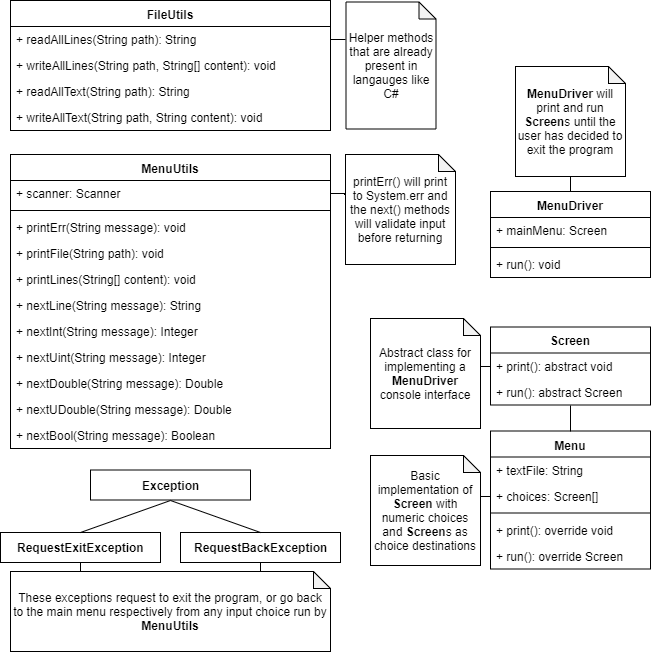

The diagram above was exported from draw.io. Its source (the exported page's mxGraphModel, read from the mxfile embedded in the PNG):
<mxGraphModel dx="1058" dy="808" grid="1" gridSize="10" guides="1" tooltips="1" connect="1" arrows="1" fold="1" page="1" pageScale="1" pageWidth="850" pageHeight="1100" math="0" shadow="0">
  <root>
    <mxCell id="0" />
    <mxCell id="1" parent="0" />
    <mxCell id="GV9F6arX5ogKcM-GXYzU-1" value="FileUtils&#10;" style="swimlane;fontStyle=1;childLayout=stackLayout;horizontal=1;startSize=26;fillColor=none;horizontalStack=0;resizeParent=1;resizeParentMax=0;resizeLast=0;collapsible=1;marginBottom=0;verticalAlign=top;" parent="1" vertex="1">
      <mxGeometry x="40" y="33" width="320" height="130" as="geometry" />
    </mxCell>
    <mxCell id="GV9F6arX5ogKcM-GXYzU-2" value="+ readAllLines(String path): String&#10;" style="text;strokeColor=none;fillColor=none;align=left;verticalAlign=top;spacingLeft=4;spacingRight=4;overflow=hidden;rotatable=0;points=[[0,0.5],[1,0.5]];portConstraint=eastwest;" parent="GV9F6arX5ogKcM-GXYzU-1" vertex="1">
      <mxGeometry y="26" width="320" height="26" as="geometry" />
    </mxCell>
    <mxCell id="GV9F6arX5ogKcM-GXYzU-3" value="+ writeAllLines(String path, String[] content): void" style="text;strokeColor=none;fillColor=none;align=left;verticalAlign=top;spacingLeft=4;spacingRight=4;overflow=hidden;rotatable=0;points=[[0,0.5],[1,0.5]];portConstraint=eastwest;" parent="GV9F6arX5ogKcM-GXYzU-1" vertex="1">
      <mxGeometry y="52" width="320" height="26" as="geometry" />
    </mxCell>
    <mxCell id="GV9F6arX5ogKcM-GXYzU-5" value="+ readAllText(String path): String&#10;&#10;&#10;" style="text;strokeColor=none;fillColor=none;align=left;verticalAlign=top;spacingLeft=4;spacingRight=4;overflow=hidden;rotatable=0;points=[[0,0.5],[1,0.5]];portConstraint=eastwest;" parent="GV9F6arX5ogKcM-GXYzU-1" vertex="1">
      <mxGeometry y="78" width="320" height="26" as="geometry" />
    </mxCell>
    <mxCell id="GV9F6arX5ogKcM-GXYzU-4" value="+ writeAllText(String path, String content): void&#10;&#10;&#10;" style="text;strokeColor=none;fillColor=none;align=left;verticalAlign=top;spacingLeft=4;spacingRight=4;overflow=hidden;rotatable=0;points=[[0,0.5],[1,0.5]];portConstraint=eastwest;" parent="GV9F6arX5ogKcM-GXYzU-1" vertex="1">
      <mxGeometry y="104" width="320" height="26" as="geometry" />
    </mxCell>
    <mxCell id="GV9F6arX5ogKcM-GXYzU-6" value="MenuUtils" style="swimlane;fontStyle=1;align=center;verticalAlign=top;childLayout=stackLayout;horizontal=1;startSize=26;horizontalStack=0;resizeParent=1;resizeParentMax=0;resizeLast=0;collapsible=1;marginBottom=0;" parent="1" vertex="1">
      <mxGeometry x="40" y="187" width="320" height="294" as="geometry" />
    </mxCell>
    <mxCell id="GV9F6arX5ogKcM-GXYzU-7" value="+ scanner: Scanner" style="text;strokeColor=none;fillColor=none;align=left;verticalAlign=top;spacingLeft=4;spacingRight=4;overflow=hidden;rotatable=0;points=[[0,0.5],[1,0.5]];portConstraint=eastwest;" parent="GV9F6arX5ogKcM-GXYzU-6" vertex="1">
      <mxGeometry y="26" width="320" height="26" as="geometry" />
    </mxCell>
    <mxCell id="GV9F6arX5ogKcM-GXYzU-8" value="" style="line;strokeWidth=1;fillColor=none;align=left;verticalAlign=middle;spacingTop=-1;spacingLeft=3;spacingRight=3;rotatable=0;labelPosition=right;points=[];portConstraint=eastwest;" parent="GV9F6arX5ogKcM-GXYzU-6" vertex="1">
      <mxGeometry y="52" width="320" height="8" as="geometry" />
    </mxCell>
    <mxCell id="GV9F6arX5ogKcM-GXYzU-9" value="+ printErr(String message): void" style="text;strokeColor=none;fillColor=none;align=left;verticalAlign=top;spacingLeft=4;spacingRight=4;overflow=hidden;rotatable=0;points=[[0,0.5],[1,0.5]];portConstraint=eastwest;" parent="GV9F6arX5ogKcM-GXYzU-6" vertex="1">
      <mxGeometry y="60" width="320" height="26" as="geometry" />
    </mxCell>
    <mxCell id="GV9F6arX5ogKcM-GXYzU-55" value="+ printFile(String path): void" style="text;strokeColor=none;fillColor=none;align=left;verticalAlign=top;spacingLeft=4;spacingRight=4;overflow=hidden;rotatable=0;points=[[0,0.5],[1,0.5]];portConstraint=eastwest;" parent="GV9F6arX5ogKcM-GXYzU-6" vertex="1">
      <mxGeometry y="86" width="320" height="26" as="geometry" />
    </mxCell>
    <mxCell id="GV9F6arX5ogKcM-GXYzU-56" value="+ printLines(String[] content): void" style="text;strokeColor=none;fillColor=none;align=left;verticalAlign=top;spacingLeft=4;spacingRight=4;overflow=hidden;rotatable=0;points=[[0,0.5],[1,0.5]];portConstraint=eastwest;" parent="GV9F6arX5ogKcM-GXYzU-6" vertex="1">
      <mxGeometry y="112" width="320" height="26" as="geometry" />
    </mxCell>
    <mxCell id="GV9F6arX5ogKcM-GXYzU-10" value="+ nextLine(String message): String" style="text;strokeColor=none;fillColor=none;align=left;verticalAlign=top;spacingLeft=4;spacingRight=4;overflow=hidden;rotatable=0;points=[[0,0.5],[1,0.5]];portConstraint=eastwest;" parent="GV9F6arX5ogKcM-GXYzU-6" vertex="1">
      <mxGeometry y="138" width="320" height="26" as="geometry" />
    </mxCell>
    <mxCell id="GV9F6arX5ogKcM-GXYzU-11" value="+ nextInt(String message): Integer&#10;" style="text;strokeColor=none;fillColor=none;align=left;verticalAlign=top;spacingLeft=4;spacingRight=4;overflow=hidden;rotatable=0;points=[[0,0.5],[1,0.5]];portConstraint=eastwest;" parent="GV9F6arX5ogKcM-GXYzU-6" vertex="1">
      <mxGeometry y="164" width="320" height="26" as="geometry" />
    </mxCell>
    <mxCell id="GV9F6arX5ogKcM-GXYzU-16" value="+ nextUint(String message): Integer&#10;" style="text;strokeColor=none;fillColor=none;align=left;verticalAlign=top;spacingLeft=4;spacingRight=4;overflow=hidden;rotatable=0;points=[[0,0.5],[1,0.5]];portConstraint=eastwest;" parent="GV9F6arX5ogKcM-GXYzU-6" vertex="1">
      <mxGeometry y="190" width="320" height="26" as="geometry" />
    </mxCell>
    <mxCell id="GV9F6arX5ogKcM-GXYzU-12" value="+ nextDouble(String message): Double&#10;" style="text;strokeColor=none;fillColor=none;align=left;verticalAlign=top;spacingLeft=4;spacingRight=4;overflow=hidden;rotatable=0;points=[[0,0.5],[1,0.5]];portConstraint=eastwest;" parent="GV9F6arX5ogKcM-GXYzU-6" vertex="1">
      <mxGeometry y="216" width="320" height="26" as="geometry" />
    </mxCell>
    <mxCell id="GV9F6arX5ogKcM-GXYzU-15" value="+ nextUDouble(String message): Double&#10;" style="text;strokeColor=none;fillColor=none;align=left;verticalAlign=top;spacingLeft=4;spacingRight=4;overflow=hidden;rotatable=0;points=[[0,0.5],[1,0.5]];portConstraint=eastwest;" parent="GV9F6arX5ogKcM-GXYzU-6" vertex="1">
      <mxGeometry y="242" width="320" height="26" as="geometry" />
    </mxCell>
    <mxCell id="GV9F6arX5ogKcM-GXYzU-14" value="+ nextBool(String message): Boolean&#10;" style="text;strokeColor=none;fillColor=none;align=left;verticalAlign=top;spacingLeft=4;spacingRight=4;overflow=hidden;rotatable=0;points=[[0,0.5],[1,0.5]];portConstraint=eastwest;" parent="GV9F6arX5ogKcM-GXYzU-6" vertex="1">
      <mxGeometry y="268" width="320" height="26" as="geometry" />
    </mxCell>
    <mxCell id="GV9F6arX5ogKcM-GXYzU-17" value="Menu&#10;" style="swimlane;fontStyle=1;align=center;verticalAlign=top;childLayout=stackLayout;horizontal=1;startSize=26;horizontalStack=0;resizeParent=1;resizeParentMax=0;resizeLast=0;collapsible=1;marginBottom=0;" parent="1" vertex="1">
      <mxGeometry x="520" y="463.5" width="160" height="138" as="geometry" />
    </mxCell>
    <mxCell id="GV9F6arX5ogKcM-GXYzU-18" value="+ textFile: String" style="text;strokeColor=none;fillColor=none;align=left;verticalAlign=top;spacingLeft=4;spacingRight=4;overflow=hidden;rotatable=0;points=[[0,0.5],[1,0.5]];portConstraint=eastwest;" parent="GV9F6arX5ogKcM-GXYzU-17" vertex="1">
      <mxGeometry y="26" width="160" height="26" as="geometry" />
    </mxCell>
    <mxCell id="GV9F6arX5ogKcM-GXYzU-25" value="+ choices: Screen[]&#10;" style="text;strokeColor=none;fillColor=none;align=left;verticalAlign=top;spacingLeft=4;spacingRight=4;overflow=hidden;rotatable=0;points=[[0,0.5],[1,0.5]];portConstraint=eastwest;" parent="GV9F6arX5ogKcM-GXYzU-17" vertex="1">
      <mxGeometry y="52" width="160" height="26" as="geometry" />
    </mxCell>
    <mxCell id="GV9F6arX5ogKcM-GXYzU-19" value="" style="line;strokeWidth=1;fillColor=none;align=left;verticalAlign=middle;spacingTop=-1;spacingLeft=3;spacingRight=3;rotatable=0;labelPosition=right;points=[];portConstraint=eastwest;" parent="GV9F6arX5ogKcM-GXYzU-17" vertex="1">
      <mxGeometry y="78" width="160" height="8" as="geometry" />
    </mxCell>
    <mxCell id="GV9F6arX5ogKcM-GXYzU-20" value="+ print(): override void" style="text;strokeColor=none;fillColor=none;align=left;verticalAlign=top;spacingLeft=4;spacingRight=4;overflow=hidden;rotatable=0;points=[[0,0.5],[1,0.5]];portConstraint=eastwest;" parent="GV9F6arX5ogKcM-GXYzU-17" vertex="1">
      <mxGeometry y="86" width="160" height="26" as="geometry" />
    </mxCell>
    <mxCell id="GV9F6arX5ogKcM-GXYzU-26" value="+ run(): override Screen" style="text;strokeColor=none;fillColor=none;align=left;verticalAlign=top;spacingLeft=4;spacingRight=4;overflow=hidden;rotatable=0;points=[[0,0.5],[1,0.5]];portConstraint=eastwest;" parent="GV9F6arX5ogKcM-GXYzU-17" vertex="1">
      <mxGeometry y="112" width="160" height="26" as="geometry" />
    </mxCell>
    <mxCell id="GV9F6arX5ogKcM-GXYzU-21" value="Screen" style="swimlane;fontStyle=1;childLayout=stackLayout;horizontal=1;startSize=26;fillColor=none;horizontalStack=0;resizeParent=1;resizeParentMax=0;resizeLast=0;collapsible=1;marginBottom=0;" parent="1" vertex="1">
      <mxGeometry x="520" y="359.5" width="160" height="78" as="geometry">
        <mxRectangle x="400" y="200" width="70" height="26" as="alternateBounds" />
      </mxGeometry>
    </mxCell>
    <mxCell id="GV9F6arX5ogKcM-GXYzU-22" value="+ print(): abstract void" style="text;strokeColor=none;fillColor=none;align=left;verticalAlign=top;spacingLeft=4;spacingRight=4;overflow=hidden;rotatable=0;points=[[0,0.5],[1,0.5]];portConstraint=eastwest;" parent="GV9F6arX5ogKcM-GXYzU-21" vertex="1">
      <mxGeometry y="26" width="160" height="26" as="geometry" />
    </mxCell>
    <mxCell id="GV9F6arX5ogKcM-GXYzU-23" value="+ run(): abstract Screen" style="text;strokeColor=none;fillColor=none;align=left;verticalAlign=top;spacingLeft=4;spacingRight=4;overflow=hidden;rotatable=0;points=[[0,0.5],[1,0.5]];portConstraint=eastwest;" parent="GV9F6arX5ogKcM-GXYzU-21" vertex="1">
      <mxGeometry y="52" width="160" height="26" as="geometry" />
    </mxCell>
    <mxCell id="GV9F6arX5ogKcM-GXYzU-27" value="" style="endArrow=none;html=1;entryX=0.5;entryY=1;entryDx=0;entryDy=0;exitX=0.5;exitY=0;exitDx=0;exitDy=0;" parent="1" source="GV9F6arX5ogKcM-GXYzU-17" target="GV9F6arX5ogKcM-GXYzU-21" edge="1">
      <mxGeometry width="50" height="50" relative="1" as="geometry">
        <mxPoint x="160" y="679.5" as="sourcePoint" />
        <mxPoint x="210" y="629.5" as="targetPoint" />
      </mxGeometry>
    </mxCell>
    <mxCell id="GV9F6arX5ogKcM-GXYzU-48" style="edgeStyle=orthogonalEdgeStyle;rounded=0;orthogonalLoop=1;jettySize=auto;html=1;exitX=0.5;exitY=1;exitDx=0;exitDy=0;entryX=0.219;entryY=-0.001;entryDx=0;entryDy=0;entryPerimeter=0;endArrow=none;endFill=0;" parent="1" source="GV9F6arX5ogKcM-GXYzU-29" target="GV9F6arX5ogKcM-GXYzU-36" edge="1">
      <mxGeometry relative="1" as="geometry" />
    </mxCell>
    <mxCell id="GV9F6arX5ogKcM-GXYzU-29" value="&lt;b&gt;RequestExitException&lt;/b&gt;" style="html=1;" parent="1" vertex="1">
      <mxGeometry x="30" y="565" width="160" height="30" as="geometry" />
    </mxCell>
    <mxCell id="GV9F6arX5ogKcM-GXYzU-49" style="edgeStyle=orthogonalEdgeStyle;rounded=0;orthogonalLoop=1;jettySize=auto;html=1;exitX=0.5;exitY=1;exitDx=0;exitDy=0;entryX=0.781;entryY=0.003;entryDx=0;entryDy=0;entryPerimeter=0;endArrow=none;endFill=0;" parent="1" source="GV9F6arX5ogKcM-GXYzU-31" target="GV9F6arX5ogKcM-GXYzU-36" edge="1">
      <mxGeometry relative="1" as="geometry" />
    </mxCell>
    <mxCell id="GV9F6arX5ogKcM-GXYzU-31" value="&lt;b&gt;RequestBackException&lt;/b&gt;" style="html=1;" parent="1" vertex="1">
      <mxGeometry x="210" y="565" width="160" height="30" as="geometry" />
    </mxCell>
    <mxCell id="GV9F6arX5ogKcM-GXYzU-32" value="&lt;b&gt;Exception&lt;/b&gt;" style="html=1;" parent="1" vertex="1">
      <mxGeometry x="120" y="502.5" width="160" height="30" as="geometry" />
    </mxCell>
    <mxCell id="GV9F6arX5ogKcM-GXYzU-34" value="" style="endArrow=none;html=1;entryX=0.5;entryY=0;entryDx=0;entryDy=0;exitX=0.5;exitY=1;exitDx=0;exitDy=0;" parent="1" source="GV9F6arX5ogKcM-GXYzU-32" target="GV9F6arX5ogKcM-GXYzU-29" edge="1">
      <mxGeometry width="50" height="50" relative="1" as="geometry">
        <mxPoint x="30" y="650" as="sourcePoint" />
        <mxPoint x="80" y="600" as="targetPoint" />
      </mxGeometry>
    </mxCell>
    <mxCell id="GV9F6arX5ogKcM-GXYzU-35" value="" style="endArrow=none;html=1;entryX=0.5;entryY=1;entryDx=0;entryDy=0;exitX=0.5;exitY=0;exitDx=0;exitDy=0;" parent="1" source="GV9F6arX5ogKcM-GXYzU-31" target="GV9F6arX5ogKcM-GXYzU-32" edge="1">
      <mxGeometry width="50" height="50" relative="1" as="geometry">
        <mxPoint x="30" y="650" as="sourcePoint" />
        <mxPoint x="80" y="600" as="targetPoint" />
      </mxGeometry>
    </mxCell>
    <mxCell id="GV9F6arX5ogKcM-GXYzU-36" value="These exceptions request to exit the program, or go back to the main menu respectively from any input choice run by &lt;b&gt;MenuUtils&lt;/b&gt;" style="shape=note;whiteSpace=wrap;html=1;backgroundOutline=1;darkOpacity=0.05;size=17;" parent="1" vertex="1">
      <mxGeometry x="40" y="604" width="320" height="80" as="geometry" />
    </mxCell>
    <mxCell id="GV9F6arX5ogKcM-GXYzU-37" value="Helper methods that are already present in langauges like C#&lt;br&gt;" style="shape=note;whiteSpace=wrap;html=1;backgroundOutline=1;darkOpacity=0.05;size=17;" parent="1" vertex="1">
      <mxGeometry x="375.5" y="34.5" width="90" height="127" as="geometry" />
    </mxCell>
    <mxCell id="GV9F6arX5ogKcM-GXYzU-38" value="printErr() will print to System.err and the next() methods will validate input before returning" style="shape=note;whiteSpace=wrap;html=1;backgroundOutline=1;darkOpacity=0.05;size=17;" parent="1" vertex="1">
      <mxGeometry x="375" y="187" width="110" height="110" as="geometry" />
    </mxCell>
    <mxCell id="GV9F6arX5ogKcM-GXYzU-39" value="MenuDriver" style="swimlane;fontStyle=1;align=center;verticalAlign=top;childLayout=stackLayout;horizontal=1;startSize=26;horizontalStack=0;resizeParent=1;resizeParentMax=0;resizeLast=0;collapsible=1;marginBottom=0;" parent="1" vertex="1">
      <mxGeometry x="520" y="224" width="160" height="86" as="geometry" />
    </mxCell>
    <mxCell id="GV9F6arX5ogKcM-GXYzU-40" value="+ mainMenu: Screen" style="text;strokeColor=none;fillColor=none;align=left;verticalAlign=top;spacingLeft=4;spacingRight=4;overflow=hidden;rotatable=0;points=[[0,0.5],[1,0.5]];portConstraint=eastwest;" parent="GV9F6arX5ogKcM-GXYzU-39" vertex="1">
      <mxGeometry y="26" width="160" height="26" as="geometry" />
    </mxCell>
    <mxCell id="GV9F6arX5ogKcM-GXYzU-41" value="" style="line;strokeWidth=1;fillColor=none;align=left;verticalAlign=middle;spacingTop=-1;spacingLeft=3;spacingRight=3;rotatable=0;labelPosition=right;points=[];portConstraint=eastwest;" parent="GV9F6arX5ogKcM-GXYzU-39" vertex="1">
      <mxGeometry y="52" width="160" height="8" as="geometry" />
    </mxCell>
    <mxCell id="GV9F6arX5ogKcM-GXYzU-42" value="+ run(): void" style="text;strokeColor=none;fillColor=none;align=left;verticalAlign=top;spacingLeft=4;spacingRight=4;overflow=hidden;rotatable=0;points=[[0,0.5],[1,0.5]];portConstraint=eastwest;" parent="GV9F6arX5ogKcM-GXYzU-39" vertex="1">
      <mxGeometry y="60" width="160" height="26" as="geometry" />
    </mxCell>
    <mxCell id="GV9F6arX5ogKcM-GXYzU-43" value="&lt;b&gt;MenuDriver &lt;/b&gt;will print and run &lt;b&gt;Screen&lt;/b&gt;s until the user has decided to exit the program" style="shape=note;whiteSpace=wrap;html=1;backgroundOutline=1;darkOpacity=0.05;size=17;" parent="1" vertex="1">
      <mxGeometry x="545" y="99" width="110" height="110" as="geometry" />
    </mxCell>
    <mxCell id="GV9F6arX5ogKcM-GXYzU-44" value="Abstract class for implementing a &lt;b&gt;MenuDriver &lt;/b&gt;console interface" style="shape=note;whiteSpace=wrap;html=1;backgroundOutline=1;darkOpacity=0.05;size=17;" parent="1" vertex="1">
      <mxGeometry x="400" y="351" width="110" height="110" as="geometry" />
    </mxCell>
    <mxCell id="GV9F6arX5ogKcM-GXYzU-45" value="Basic implementation of &lt;b&gt;Screen &lt;/b&gt;with numeric choices and &lt;b&gt;Screen&lt;/b&gt;s&lt;b&gt;&amp;nbsp;&lt;/b&gt;as choice destinations" style="shape=note;whiteSpace=wrap;html=1;backgroundOutline=1;darkOpacity=0.05;size=17;" parent="1" vertex="1">
      <mxGeometry x="400" y="488" width="110" height="110" as="geometry" />
    </mxCell>
    <mxCell id="GV9F6arX5ogKcM-GXYzU-46" value="" style="endArrow=none;html=1;exitX=0.5;exitY=0;exitDx=0;exitDy=0;entryX=0.5;entryY=1;entryDx=0;entryDy=0;entryPerimeter=0;" parent="1" source="GV9F6arX5ogKcM-GXYzU-39" target="GV9F6arX5ogKcM-GXYzU-43" edge="1">
      <mxGeometry width="50" height="50" relative="1" as="geometry">
        <mxPoint x="670" y="220" as="sourcePoint" />
        <mxPoint x="720" y="170" as="targetPoint" />
      </mxGeometry>
    </mxCell>
    <mxCell id="GV9F6arX5ogKcM-GXYzU-50" style="edgeStyle=orthogonalEdgeStyle;rounded=0;orthogonalLoop=1;jettySize=auto;html=1;exitX=0;exitY=0.5;exitDx=0;exitDy=0;entryX=1.003;entryY=0.435;entryDx=0;entryDy=0;entryPerimeter=0;endArrow=none;endFill=0;" parent="1" source="GV9F6arX5ogKcM-GXYzU-22" target="GV9F6arX5ogKcM-GXYzU-44" edge="1">
      <mxGeometry relative="1" as="geometry" />
    </mxCell>
    <mxCell id="GV9F6arX5ogKcM-GXYzU-51" style="edgeStyle=orthogonalEdgeStyle;rounded=0;orthogonalLoop=1;jettySize=auto;html=1;exitX=0;exitY=0.5;exitDx=0;exitDy=0;entryX=1;entryY=0.368;entryDx=0;entryDy=0;entryPerimeter=0;endArrow=none;endFill=0;" parent="1" source="GV9F6arX5ogKcM-GXYzU-25" target="GV9F6arX5ogKcM-GXYzU-45" edge="1">
      <mxGeometry relative="1" as="geometry" />
    </mxCell>
    <mxCell id="GV9F6arX5ogKcM-GXYzU-52" style="edgeStyle=orthogonalEdgeStyle;rounded=0;orthogonalLoop=1;jettySize=auto;html=1;exitX=1;exitY=0.5;exitDx=0;exitDy=0;entryX=-0.005;entryY=0.36;entryDx=0;entryDy=0;entryPerimeter=0;endArrow=none;endFill=0;" parent="1" source="GV9F6arX5ogKcM-GXYzU-7" target="GV9F6arX5ogKcM-GXYzU-38" edge="1">
      <mxGeometry relative="1" as="geometry" />
    </mxCell>
    <mxCell id="GV9F6arX5ogKcM-GXYzU-54" style="edgeStyle=orthogonalEdgeStyle;rounded=0;orthogonalLoop=1;jettySize=auto;html=1;exitX=1;exitY=0.5;exitDx=0;exitDy=0;entryX=-0.002;entryY=0.296;entryDx=0;entryDy=0;entryPerimeter=0;endArrow=none;endFill=0;" parent="1" source="GV9F6arX5ogKcM-GXYzU-2" target="GV9F6arX5ogKcM-GXYzU-37" edge="1">
      <mxGeometry relative="1" as="geometry" />
    </mxCell>
  </root>
</mxGraphModel>